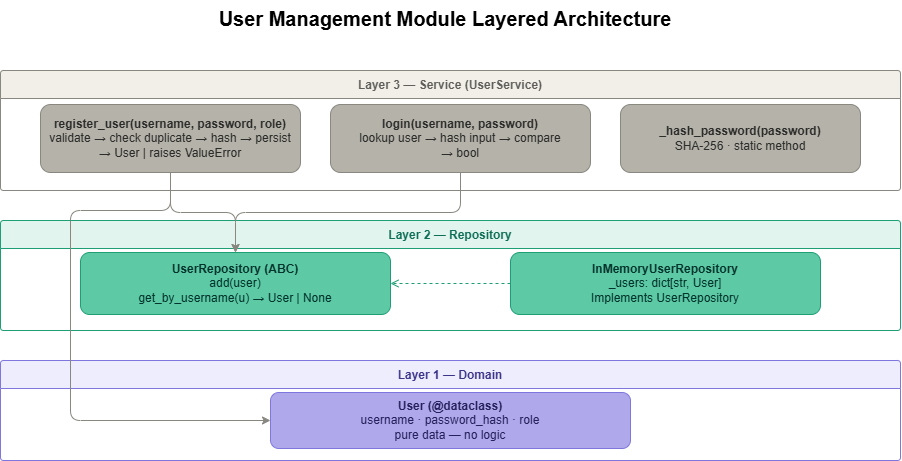

The diagram above was exported from draw.io. Its source (the exported page's mxGraphModel, read from the mxfile embedded in the PNG):
<mxGraphModel dx="1188" dy="-447" grid="1" gridSize="10" guides="1" tooltips="1" connect="1" arrows="1" fold="1" page="1" pageScale="1" pageWidth="850" pageHeight="1100" math="0" shadow="0">
  <root>
    <mxCell id="0" />
    <mxCell id="1" parent="0" />
    <mxCell id="pfe0heQjp1grn02LTwjw-39" parent="1" style="swimlane;startSize=28;fillColor=#f1efe8;strokeColor=#888780;fontColor=#5f5e5a;fontSize=12;fontStyle=1;rounded=1;arcSize=4;" value="Layer 3 — Service (UserService)" vertex="1">
      <mxGeometry height="120" width="900" x="90.00235294117658" y="1179.9994117647059" as="geometry" />
    </mxCell>
    <mxCell id="pfe0heQjp1grn02LTwjw-40" parent="pfe0heQjp1grn02LTwjw-39" style="rounded=1;whiteSpace=wrap;html=1;fillColor=#b4b2a9;strokeColor=#888780;fontColor=#2c2c2a;fontSize=12;" value="&lt;b&gt;register_user(username, password, role)&lt;/b&gt;&lt;br&gt;validate → check duplicate → hash → persist&lt;br&gt;→ User | raises ValueError" vertex="1">
      <mxGeometry height="68" width="260" x="40" y="34" as="geometry" />
    </mxCell>
    <mxCell id="pfe0heQjp1grn02LTwjw-41" parent="pfe0heQjp1grn02LTwjw-39" style="rounded=1;whiteSpace=wrap;html=1;fillColor=#b4b2a9;strokeColor=#888780;fontColor=#2c2c2a;fontSize=12;" value="&lt;b&gt;login(username, password)&lt;/b&gt;&lt;br&gt;lookup user → hash input → compare&lt;br&gt;→ bool" vertex="1">
      <mxGeometry height="68" width="260" x="330" y="34" as="geometry" />
    </mxCell>
    <mxCell id="pfe0heQjp1grn02LTwjw-42" parent="pfe0heQjp1grn02LTwjw-39" style="rounded=1;whiteSpace=wrap;html=1;fillColor=#b4b2a9;strokeColor=#888780;fontColor=#2c2c2a;fontSize=12;" value="&lt;b&gt;_hash_password(password)&lt;/b&gt;&lt;br&gt;SHA-256 · static method" vertex="1">
      <mxGeometry height="68" width="240" x="620" y="34" as="geometry" />
    </mxCell>
    <mxCell id="pfe0heQjp1grn02LTwjw-43" parent="1" style="swimlane;startSize=28;fillColor=#e1f5ee;strokeColor=#1d9e75;fontColor=#0f6e56;fontSize=12;fontStyle=1;rounded=1;arcSize=4;" value="Layer 2 — Repository" vertex="1">
      <mxGeometry height="110" width="900" x="90.00235294117658" y="1329.9994117647059" as="geometry" />
    </mxCell>
    <mxCell id="pfe0heQjp1grn02LTwjw-44" parent="pfe0heQjp1grn02LTwjw-43" style="rounded=1;whiteSpace=wrap;html=1;fillColor=#5dcaa5;strokeColor=#1d9e75;fontColor=#04342c;fontSize=12;" value="&lt;b&gt;UserRepository (ABC)&lt;/b&gt;&lt;br&gt;add(user)&lt;br&gt;get_by_username(u) → User | None" vertex="1">
      <mxGeometry height="62" width="310" x="80" y="32" as="geometry" />
    </mxCell>
    <mxCell id="pfe0heQjp1grn02LTwjw-45" parent="pfe0heQjp1grn02LTwjw-43" style="rounded=1;whiteSpace=wrap;html=1;fillColor=#5dcaa5;strokeColor=#1d9e75;fontColor=#04342c;fontSize=12;" value="&lt;b&gt;InMemoryUserRepository&lt;/b&gt;&lt;br&gt;_users: dict[str, User]&lt;br&gt;Implements UserRepository" vertex="1">
      <mxGeometry height="62" width="310" x="510" y="32" as="geometry" />
    </mxCell>
    <mxCell id="pfe0heQjp1grn02LTwjw-46" edge="1" parent="pfe0heQjp1grn02LTwjw-43" source="pfe0heQjp1grn02LTwjw-45" style="edgeStyle=orthogonalEdgeStyle;dashed=1;endArrow=open;endFill=0;strokeColor=#1d9e75;" target="pfe0heQjp1grn02LTwjw-44">
      <mxGeometry relative="1" as="geometry" />
    </mxCell>
    <mxCell id="pfe0heQjp1grn02LTwjw-47" parent="1" style="swimlane;startSize=28;fillColor=#eeedfe;strokeColor=#7f77dd;fontColor=#3c3489;fontSize=12;fontStyle=1;rounded=1;arcSize=4;" value="Layer 1 — Domain" vertex="1">
      <mxGeometry height="100" width="900" x="90.00235294117658" y="1469.9994117647059" as="geometry" />
    </mxCell>
    <mxCell id="pfe0heQjp1grn02LTwjw-48" parent="pfe0heQjp1grn02LTwjw-47" style="rounded=1;whiteSpace=wrap;html=1;fillColor=#afa9ec;strokeColor=#7f77dd;fontColor=#26215c;fontSize=12;" value="&lt;b&gt;User (@dataclass)&lt;/b&gt;&lt;br&gt;username · password_hash · role&lt;br&gt;pure data — no logic" vertex="1">
      <mxGeometry height="56" width="360" x="270" y="32" as="geometry" />
    </mxCell>
    <mxCell id="pfe0heQjp1grn02LTwjw-49" edge="1" parent="1" source="pfe0heQjp1grn02LTwjw-40" style="edgeStyle=orthogonalEdgeStyle;strokeColor=#888780;" target="pfe0heQjp1grn02LTwjw-44" value="">
      <mxGeometry relative="1" as="geometry" />
    </mxCell>
    <mxCell id="pfe0heQjp1grn02LTwjw-50" edge="1" parent="1" source="pfe0heQjp1grn02LTwjw-41" style="edgeStyle=orthogonalEdgeStyle;strokeColor=#888780;" target="pfe0heQjp1grn02LTwjw-44" value="">
      <mxGeometry relative="1" as="geometry" />
    </mxCell>
    <mxCell id="pfe0heQjp1grn02LTwjw-51" edge="1" parent="1" source="pfe0heQjp1grn02LTwjw-40" style="edgeStyle=orthogonalEdgeStyle;strokeColor=#888780;entryX=0;entryY=0.5;entryDx=0;entryDy=0;" target="pfe0heQjp1grn02LTwjw-48" value="">
      <mxGeometry relative="1" as="geometry">
        <Array as="points">
          <mxPoint x="260" y="1320" />
          <mxPoint x="160" y="1320" />
          <mxPoint x="160" y="1530" />
        </Array>
        <mxPoint x="360" y="1540" as="targetPoint" />
      </mxGeometry>
    </mxCell>
    <mxCell id="pfe0heQjp1grn02LTwjw-52" parent="1" style="text;whiteSpace=wrap;html=1;align=center;fontSize=20;fontStyle=1" value="&lt;span class=&quot;BZ_Pyq_fadeIn&quot;&gt;User &lt;/span&gt;&lt;span class=&quot;BZ_Pyq_fadeIn&quot;&gt;Management &lt;/span&gt;&lt;span class=&quot;BZ_Pyq_fadeIn&quot;&gt;Module &lt;/span&gt;&lt;span class=&quot;BZ_Pyq_fadeIn&quot;&gt;Layered &lt;/span&gt;&lt;span class=&quot;BZ_Pyq_fadeIn&quot;&gt;Architecture&lt;/span&gt;" vertex="1">
      <mxGeometry height="40" width="530" x="270" y="1110" as="geometry" />
    </mxCell>
  </root>
</mxGraphModel>